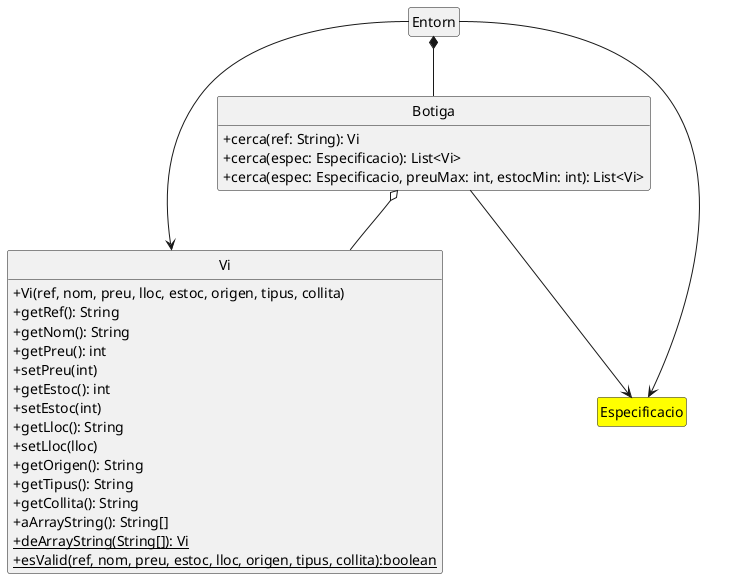

The diagram above was rendered by PlantUML. Its source (embedded in the PNG):
@startuml
skinparam classAttributeIconSize 0
hide empty members
class Botiga {
  + cerca(ref: String): Vi
  + cerca(espec: Especificacio): List<Vi>
  + cerca(espec: Especificacio, preuMax: int, estocMin: int): List<Vi>
}
class Vi {
  + Vi(ref, nom, preu, lloc, estoc, origen, tipus, collita)
  + getRef(): String
  + getNom(): String
  + getPreu(): int
  + setPreu(int)
  + getEstoc(): int
  + setEstoc(int)
  + getLloc(): String
  + setLloc(lloc)
  + getOrigen(): String
  + getTipus(): String
  + getCollita(): String
  + aArrayString(): String[]
  + {static} deArrayString(String[]): Vi
  + {static} esValid(ref, nom, preu, estoc, lloc, origen, tipus, collita):boolean
}
class Especificacio
Entorn *-- Botiga
Entorn --> Vi
Entorn --> Especificacio
Botiga o-- Vi
Botiga --> Especificacio
class Especificacio #yellow
hide circle
@enduml